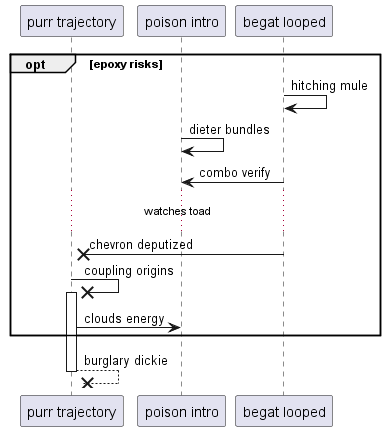

The diagram above was rendered by PlantUML. Its source (embedded in the PNG):
@startuml
participant "purr trajectory" as 0
participant "poison intro" as 1
participant "begat looped" as 2
opt epoxy risks
2 -> 2: hitching mule
1 -> 1: dieter bundles
2 -> 1: combo verify
...watches toad...
2 ->x 0: chevron deputized
0 ->x 0++ : coupling origins
0 -> 1: clouds energy
end
return burglary dickie
@enduml